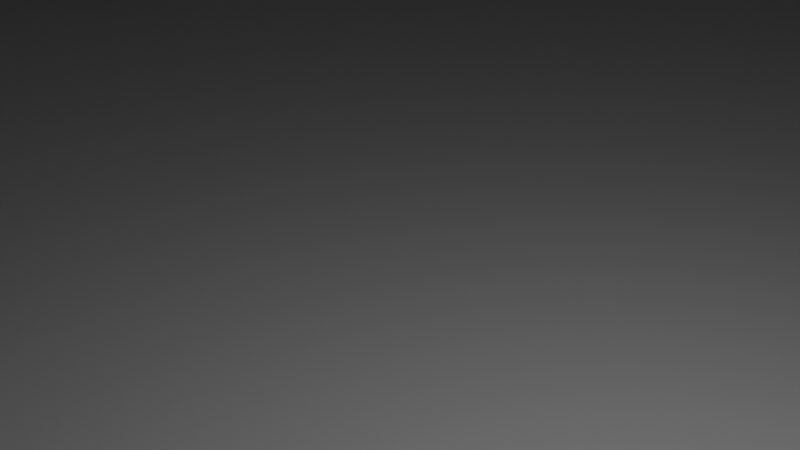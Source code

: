 # Source: cone.blend  (saved by Blender 5.1.30; exported with 4.5.12 LTS)
import bpy
from mathutils import Matrix  # noqa: F401  (used for matrix-valued properties, if any)

bpy.ops.wm.read_factory_settings(use_empty=True)
scene = bpy.context.scene
scene.name = 'Scene'

# ---- collections
col_collection = bpy.data.collections.new('Collection'); scene.collection.children.link(col_collection)

# ---- world
world_world = bpy.data.worlds.new('World'); scene.world = world_world
world_world.use_nodes = True; world_world.node_tree.nodes.clear()
_N = world_world.node_tree.nodes; _L = world_world.node_tree.links
n0 = _N.new('ShaderNodeOutputWorld'); n0.name = 'World Output'; n0.location = (200, 100)
n1 = _N.new('ShaderNodeBackground'); n1.name = 'Background'; n1.location = (-200, 100)
n1.inputs[0].default_value = (0.05088, 0.05088, 0.05088, 1.0)
_L.new(n1.outputs[0], n0.inputs[0])
n0.is_active_output = True
world_world.color = (0.05088, 0.05088, 0.05088)
world_world.sun_shadow_jitter_overblur = 0.0

# ---- cameras
cam_camera = bpy.data.cameras.new('Camera')
cam_camera.clip_end = 100.0
cam_camera.ortho_scale = 7.314

# ---- lights
light_light = bpy.data.lights.new('Light', 'POINT')
light_light.energy = 1000.0
light_light.shadow_soft_size = 0.1

# ---- meshes
me_cube_001 = bpy.data.meshes.new('Cube.001')
me_cube_001.from_pydata([(0.0, 40.0, 5.0), (-45.0, -50.0, -5.0), (-50.0, -45.0, -5.0), (0.0, 5.0, 145.0), (7.804, 39.23, 5.0), (-46.91, -49.62, -5.0), (-48.54, -48.54, -5.0), (0.9755, 4.904, 145.0), (15.31, 36.96, 5.0), (-49.62, -46.91, -5.0), (-50.0, -45.0, 5.0), (1.913, 4.619, 145.0), (-45.0, -50.0, 5.0), (22.22, 33.26, 5.0), (2.778, 4.157, 145.0), (-49.62, -46.91, 5.0), (-48.54, -48.54, 5.0), (28.28, 28.28, 5.0), (3.536, 3.536, 145.0), (-46.91, -49.62, 5.0), (-50.0, 45.0, -5.0), (33.26, 22.22, 5.0), (4.157, 2.778, 145.0), (-45.0, 50.0, -5.0), (36.96, 15.31, 5.0), (-49.62, 46.91, -5.0), (-48.54, 48.54, -5.0), (4.619, 1.913, 145.0), (39.23, 7.804, 5.0), (-46.91, 49.62, -5.0), (4.904, 0.9755, 145.0), (-45.0, 50.0, 5.0), (40.0, 0.0, 5.0), (-50.0, 45.0, 5.0), (5.0, 0.0, 145.0), (-46.91, 49.62, 5.0), (39.23, -7.804, 5.0), (-48.54, 48.54, 5.0), (-49.62, 46.91, 5.0), (4.904, -0.9755, 145.0), (36.96, -15.31, 5.0), (50.0, -45.0, -5.0), (4.619, -1.913, 145.0), (45.0, -50.0, -5.0), (49.62, -46.91, -5.0), (33.26, -22.22, 5.0), (4.157, -2.778, 145.0), (48.54, -48.54, -5.0), (28.28, -28.28, 5.0), (46.91, -49.62, -5.0), (3.536, -3.536, 145.0), (45.0, -50.0, 5.0), (22.22, -33.26, 5.0), (50.0, -45.0, 5.0), (2.778, -4.157, 145.0), (46.91, -49.62, 5.0), (48.54, -48.54, 5.0), (15.31, -36.96, 5.0), (1.913, -4.619, 145.0), (49.62, -46.91, 5.0), (7.804, -39.23, 5.0), (45.0, 50.0, -5.0), (0.9755, -4.904, 145.0), (50.0, 45.0, -5.0), (46.91, 49.62, -5.0), (0.0, -40.0, 5.0), (48.54, 48.54, -5.0), (0.0, -5.0, 145.0), (49.62, 46.91, -5.0), (-7.804, -39.23, 5.0), (-0.9755, -4.904, 145.0), (50.0, 45.0, 5.0), (45.0, 50.0, 5.0), (-15.31, -36.96, 5.0), (-1.913, -4.619, 145.0), (49.62, 46.91, 5.0), (-22.22, -33.26, 5.0), (48.54, 48.54, 5.0), (46.91, 49.62, 5.0), (-2.778, -4.157, 145.0), (-28.28, -28.28, 5.0), (-3.536, -3.536, 145.0), (-33.26, -22.22, 5.0), (-4.157, -2.778, 145.0), (-36.96, -15.31, 5.0), (-4.619, -1.913, 145.0), (-39.23, -7.804, 5.0), (-4.904, -0.9755, 145.0), (-40.0, 0.0, 5.0), (-5.0, 0.0, 145.0), (-39.23, 7.804, 5.0), (-4.904, 0.9755, 145.0), (-36.96, 15.31, 5.0), (-4.619, 1.913, 145.0), (-33.26, 22.22, 5.0), (-4.157, 2.778, 145.0), (-28.28, 28.28, 5.0), (-3.536, 3.536, 145.0), (-22.22, 33.26, 5.0), (-2.778, 4.157, 145.0), (-15.31, 36.96, 5.0), (-1.913, 4.619, 145.0), (-7.804, 39.23, 5.0), (-0.9755, 4.904, 145.0), (30.08, -26.09, 5.0)], [], [(1, 12, 19, 5), (5, 19, 16, 6), (6, 16, 15, 9), (9, 15, 10, 2), (31, 23, 29, 35), (35, 29, 26, 37), (37, 26, 25, 38), (38, 25, 20, 33), (71, 63, 68, 75), (75, 68, 66, 77), (77, 66, 64, 78), (78, 64, 61, 72), (51, 43, 49, 55), (55, 49, 47, 56), (56, 47, 44, 59), (59, 44, 41, 53), (68, 63, 41, 44, 47, 49, 43, 1, 5, 6, 9, 2, 20, 25, 26, 29, 23, 61, 64, 66), (2, 10, 33, 20), (43, 51, 12, 1), (38, 33, 10, 15, 16, 19, 12, 51, 48, 52, 57, 60, 65, 69, 73, 76, 80, 82, 84, 86, 88, 90, 92, 94, 96, 98, 100, 102, 0, 4, 8, 13, 17, 21, 24, 28, 32, 36, 40, 45, 104, 53, 71, 75, 77, 78, 72, 31, 35, 37), (56, 59, 53, 104, 48, 51, 55), (23, 31, 72, 61), (63, 71, 53, 41), (0, 3, 7, 4), (4, 7, 11, 8), (8, 11, 14, 13), (13, 14, 18, 17), (17, 18, 22, 21), (21, 22, 27, 24), (24, 27, 30, 28), (28, 30, 34, 32), (32, 34, 39, 36), (36, 39, 42, 40), (40, 42, 46, 45), (45, 46, 50, 48, 104), (48, 50, 54, 52), (52, 54, 58, 57), (57, 58, 62, 60), (60, 62, 67, 65), (65, 67, 70, 69), (69, 70, 74, 73), (73, 74, 79, 76), (76, 79, 81, 80), (80, 81, 83, 82), (82, 83, 85, 84), (84, 85, 87, 86), (86, 87, 89, 88), (88, 89, 91, 90), (90, 91, 93, 92), (92, 93, 95, 94), (97, 96, 94, 95), (96, 97, 99, 98), (98, 99, 101, 100), (99, 97, 95, 93, 91, 89, 87, 85, 83, 81, 79, 74, 70, 67, 62, 58, 54, 50, 46, 42, 39, 34, 30, 27, 22, 18, 14, 11, 7, 3, 103, 101), (100, 101, 103, 102), (102, 103, 3, 0)])
_uv = me_cube_001.uv_layers.new(name='UVMap')
_uv.uv.foreach_set('vector', [0.375, 0.9875, 0.625, 0.9875, 0.625, 0.9923, 0.375, 0.9923, 0.375, 0.9923, 0.625, 0.9923, 0.625, 1.0, 0.375, 1.0, 0.375, 0.0, 0.625, 0.0, 0.625, 0.007716, 0.375, 0.007716, 0.375, 0.007716, 0.625, 0.007716, 0.625, 0.0125, 0.375, 0.0125, 0.625, 0.2625, 0.375, 0.2625, 0.375, 0.2577, 0.625, 0.2577, 0.625, 0.2577, 0.375, 0.2577, 0.375, 0.25, 0.625, 0.25, 0.625, 0.25, 0.375, 0.25, 0.375, 0.2423, 0.625, 0.2423, 0.625, 0.2423, 0.375, 0.2423, 0.375, 0.2375, 0.625, 0.2375, 0.625, 0.5125, 0.375, 0.5125, 0.3747, 0.5077, 0.6253, 0.5077, 0.6253, 0.5077, 0.3747, 0.5077, 0.3738, 0.5012, 0.6262, 0.5012, 0.6262, 0.5012, 0.3738, 0.5012, 0.3724, 0.4952, 0.6276, 0.4952, 0.6276, 0.4952, 0.3724, 0.4952, 0.3708, 0.4917, 0.6292, 0.4917, 0.6292, 0.7583, 0.3708, 0.7583, 0.3724, 0.7548, 0.6276, 0.7548, 0.6276, 0.7548, 0.3724, 0.7548, 0.3738, 0.7488, 0.6262, 0.7488, 0.6262, 0.7488, 0.3738, 0.7488, 0.3747, 0.7423, 0.6253, 0.7423, 0.6253, 0.7423, 0.3747, 0.7423, 0.375, 0.7375, 0.625, 0.7375, 0.3747, 0.5077, 0.375, 0.5125, 0.375, 0.7375, 0.3747, 0.7423, 0.3738, 0.7488, 0.3724, 0.7548, 0.3708, 0.7583, 0.1375, 0.75, 0.1327, 0.749, 0.1287, 0.7463, 0.126, 0.7423, 0.125, 0.7375, 0.125, 0.5125, 0.126, 0.5077, 0.1287, 0.5037, 0.1327, 0.501, 0.1375, 0.5, 0.3708, 0.4917, 0.3724, 0.4952, 0.3738, 0.5012, 0.375, 0.0125, 0.625, 0.0125, 0.625, 0.2375, 0.375, 0.2375, 0.3708, 0.7583, 0.6292, 0.7583, 0.625, 0.9875, 0.375, 0.9875, 0.874, 0.5077, 0.875, 0.5125, 0.875, 0.7375, 0.874, 0.7423, 0.8713, 0.7463, 0.8673, 0.749, 0.8625, 0.75, 0.6292, 0.7583, 0.6763, 0.698, 0.6907, 0.7113, 0.7077, 0.721, 0.7266, 0.7266, 0.7465, 0.7281, 0.7667, 0.7256, 0.7861, 0.7192, 0.804, 0.7093, 0.8196, 0.6964, 0.8323, 0.6809, 0.8418, 0.6634, 0.8476, 0.6446, 0.8496, 0.625, 0.8476, 0.6054, 0.8418, 0.5866, 0.8323, 0.5691, 0.8196, 0.5536, 0.804, 0.5407, 0.7861, 0.5308, 0.7667, 0.5244, 0.7465, 0.5219, 0.7266, 0.5234, 0.7077, 0.529, 0.6907, 0.5387, 0.6763, 0.552, 0.6648, 0.5681, 0.6562, 0.5861, 0.6509, 0.6052, 0.6491, 0.625, 0.6509, 0.6448, 0.6562, 0.6639, 0.6648, 0.6819, 0.6722, 0.6922, 0.625, 0.7375, 0.625, 0.5125, 0.6253, 0.5077, 0.6262, 0.5012, 0.6276, 0.4952, 0.6292, 0.4917, 0.8625, 0.5, 0.8673, 0.501, 0.8713, 0.5037, 0.6262, 0.7488, 0.6253, 0.7423, 0.625, 0.7375, 0.6722, 0.6922, 0.6763, 0.698, 0.6292, 0.7583, 0.6276, 0.7548, 0.375, 0.2625, 0.625, 0.2625, 0.6292, 0.4917, 0.3708, 0.4917, 0.375, 0.5125, 0.625, 0.5125, 0.625, 0.7375, 0.375, 0.7375, 1.0, 0.5, 1.0, 1.0, 0.9688, 1.0, 0.9688, 0.5, 0.9688, 0.5, 0.9688, 1.0, 0.9375, 1.0, 0.9375, 0.5, 0.9375, 0.5, 0.9375, 1.0, 0.9062, 1.0, 0.9062, 0.5, 0.9062, 0.5, 0.9062, 1.0, 0.875, 1.0, 0.875, 0.5, 0.875, 0.5, 0.875, 1.0, 0.8438, 1.0, 0.8438, 0.5, 0.8438, 0.5, 0.8438, 1.0, 0.8125, 1.0, 0.8125, 0.5, 0.8125, 0.5, 0.8125, 1.0, 0.7812, 1.0, 0.7812, 0.5, 0.7812, 0.5, 0.7812, 1.0, 0.75, 1.0, 0.75, 0.5, 0.75, 0.5, 0.75, 1.0, 0.7188, 1.0, 0.7188, 0.5, 0.7188, 0.5, 0.7188, 1.0, 0.6875, 1.0, 0.6875, 0.5, 0.6875, 0.5, 0.6875, 1.0, 0.6562, 1.0, 0.6562, 0.5, 0.6562, 0.5, 0.6562, 1.0, 0.625, 1.0, 0.625, 0.5, 0.6363, 0.5, 0.625, 0.5, 0.625, 1.0, 0.5938, 1.0, 0.5938, 0.5, 0.5938, 0.5, 0.5938, 1.0, 0.5625, 1.0, 0.5625, 0.5, 0.5625, 0.5, 0.5625, 1.0, 0.5312, 1.0, 0.5312, 0.5, 0.5312, 0.5, 0.5312, 1.0, 0.5, 1.0, 0.5, 0.5, 0.5, 0.5, 0.5, 1.0, 0.4688, 1.0, 0.4688, 0.5, 0.4688, 0.5, 0.4688, 1.0, 0.4375, 1.0, 0.4375, 0.5, 0.4375, 0.5, 0.4375, 1.0, 0.4062, 1.0, 0.4062, 0.5, 0.4062, 0.5, 0.4062, 1.0, 0.375, 1.0, 0.375, 0.5, 0.375, 0.5, 0.375, 1.0, 0.3438, 1.0, 0.3438, 0.5, 0.3438, 0.5, 0.3438, 1.0, 0.3125, 1.0, 0.3125, 0.5, 0.3125, 0.5, 0.3125, 1.0, 0.2812, 1.0, 0.2812, 0.5, 0.2812, 0.5, 0.2812, 1.0, 0.25, 1.0, 0.25, 0.5, 0.25, 0.5, 0.25, 1.0, 0.2188, 1.0, 0.2188, 0.5, 0.2188, 0.5, 0.2188, 1.0, 0.1875, 1.0, 0.1875, 0.5, 0.1875, 0.5, 0.1875, 1.0, 0.1562, 1.0, 0.1562, 0.5, 0.125, 1.0, 0.125, 0.5, 0.1562, 0.5, 0.1562, 1.0, 0.125, 0.5, 0.125, 1.0, 0.09375, 1.0, 0.09375, 0.5, 0.09375, 0.5, 0.09375, 1.0, 0.0625, 1.0, 0.0625, 0.5, 0.4854, 0.2032, 0.49, 0.25, 0.4854, 0.2968, 0.4717, 0.3418, 0.4496, 0.3833, 0.4197, 0.4197, 0.3833, 0.4496, 0.3418, 0.4717, 0.2968, 0.4854, 0.08029, 0.08029, 0.1167, 0.05045, 0.1582, 0.02827, 0.2032, 0.01461, 0.25, 0.01, 0.2968, 0.01461, 0.3418, 0.02827, 0.3833, 0.05045, 0.4197, 0.08029, 0.4496, 0.1167, 0.4717, 0.1582, 0.4854, 0.2032, 0.49, 0.25, 0.4854, 0.2968, 0.4717, 0.3418, 0.4496, 0.3833, 0.4197, 0.4197, 0.3833, 0.4496, 0.3418, 0.4717, 0.2968, 0.4854, 0.25, 0.49, 0.4496, 0.1167, 0.4717, 0.1582, 0.0625, 0.5, 0.0625, 1.0, 0.03125, 1.0, 0.03125, 0.5, 0.03125, 0.5, 0.03125, 1.0, 0.0, 1.0, 0.0, 0.5])
me_cube_001.materials.append(None)
me_cube_001.update()

# ---- objects
ob_light = bpy.data.objects.new('Light', light_light)
ob_camera = bpy.data.objects.new('Camera', cam_camera)
ob_cube = bpy.data.objects.new('Cube', me_cube_001)

# ---- transforms, parenting, visibility, modifiers, constraints
ob_light.location = (4.076, 1.005, 5.904)
ob_light.rotation_euler = (0.6503, 0.05522, 1.866)
ob_light.lock_rotations_4d = False
ob_light.empty_display_type = 'ARROWS'
ob_light.color = (0.0, 0.0, 0.0, 0.0)
ob_light.lineart.crease_threshold = 0.0
ob_camera.location = (7.359, -6.926, 4.958)
ob_camera.rotation_euler = (1.109, 0.0, 0.8149)
ob_camera.lock_rotations_4d = False
ob_camera.empty_display_type = 'ARROWS'
ob_camera.color = (0.0, 0.0, 0.0, 0.0)
ob_camera.display_type = 'WIRE'
ob_camera.lineart.crease_threshold = 0.0
ob_cube.location = (0.0, 0.0, 0.0)

# ---- collection membership
col_collection.objects.link(ob_light)
col_collection.objects.link(ob_camera)
col_collection.objects.link(ob_cube)

# ---- scene / render settings (as saved in the file)
scene.camera = ob_camera
scene.frame_start = 1; scene.frame_end = 250; scene.frame_set(1)
scene.render.engine = 'BLENDER_EEVEE_NEXT'
scene.render.bake_bias = 0.0
scene.render.bake_samples = 0
scene.cycles.sampling_pattern = 'TABULATED_SOBOL'
scene.eevee.use_volume_custom_range = False
scene.unit_settings.scale_length = 0.001
bpy.context.view_layer.update()
